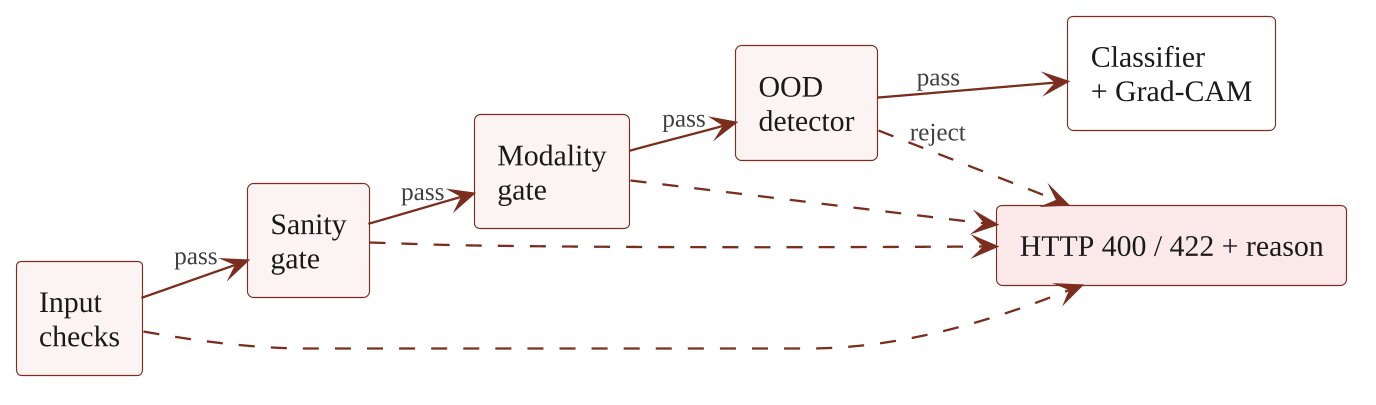

The diagram above was rendered by PlantUML. Its source (embedded in the PNG):
@startuml p_cor
!include _style.iuml
skinparam nodesep 14
skinparam ranksep 26
skinparam RectangleFontColor #1a1a1a
skinparam RectangleBackgroundColor #FBF4F2
skinparam ComponentFontColor #1a1a1a
left to right direction
rectangle "Input\nchecks" as C1
rectangle "Sanity\ngate" as C2
rectangle "Modality\ngate" as C3
rectangle "OOD\ndetector" as C4
rectangle "Classifier\n+ Grad-CAM" as C5 #FFFFFF
rectangle "HTTP 400 / 422 + reason" as RJ #FBE9E9
C1 --> C2 : pass
C2 --> C3 : pass
C3 --> C4 : pass
C4 --> C5 : pass
C1 ..> RJ
C2 ..> RJ
C3 ..> RJ
C4 ..> RJ : reject
@enduml